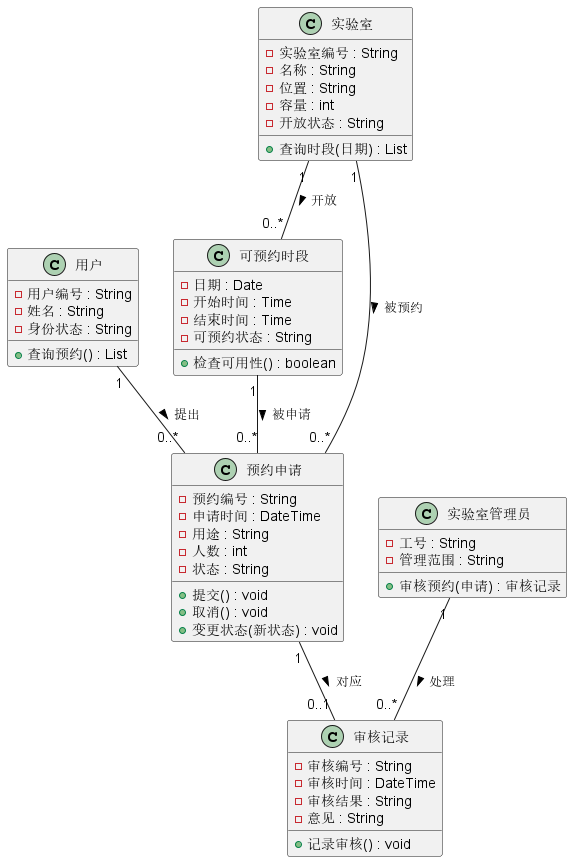

The diagram above was rendered by PlantUML. Its source (embedded in the PNG):
@startuml
class 用户 {
  - 用户编号 : String
  - 姓名 : String
  - 身份状态 : String
  + 查询预约() : List
}

class 实验室管理员 {
  - 工号 : String
  - 管理范围 : String
  + 审核预约(申请) : 审核记录
}

class 实验室 {
  - 实验室编号 : String
  - 名称 : String
  - 位置 : String
  - 容量 : int
  - 开放状态 : String
  + 查询时段(日期) : List
}

class 可预约时段 {
  - 日期 : Date
  - 开始时间 : Time
  - 结束时间 : Time
  - 可预约状态 : String
  + 检查可用性() : boolean
}

class 预约申请 {
  - 预约编号 : String
  - 申请时间 : DateTime
  - 用途 : String
  - 人数 : int
  - 状态 : String
  + 提交() : void
  + 取消() : void
  + 变更状态(新状态) : void
}

class 审核记录 {
  - 审核编号 : String
  - 审核时间 : DateTime
  - 审核结果 : String
  - 意见 : String
  + 记录审核() : void
}

用户 "1" -- "0..*" 预约申请 : 提出 >
实验室 "1" -- "0..*" 预约申请 : 被预约 >
实验室 "1" -- "0..*" 可预约时段 : 开放 >
可预约时段 "1" -- "0..*" 预约申请 : 被申请 >
预约申请 "1" -- "0..1" 审核记录 : 对应 >
实验室管理员 "1" -- "0..*" 审核记录 : 处理 >
@enduml